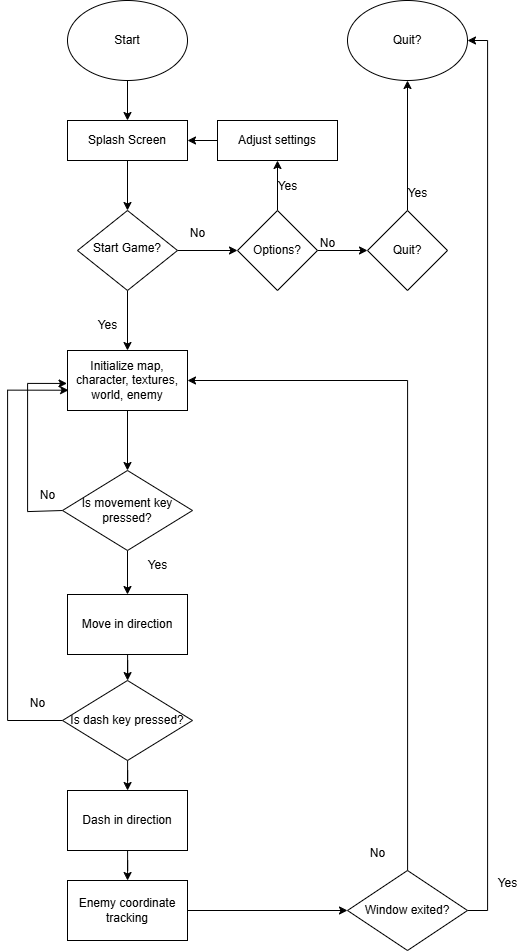

The diagram above was exported from draw.io. Its source (the exported page's mxGraphModel, read from the mxfile embedded in the PNG):
<mxGraphModel dx="2329" dy="2140" grid="1" gridSize="10" guides="1" tooltips="1" connect="1" arrows="1" fold="1" page="1" pageScale="1" pageWidth="827" pageHeight="1169" math="0" shadow="0">
  <root>
    <mxCell id="WIyWlLk6GJQsqaUBKTNV-0" />
    <mxCell id="WIyWlLk6GJQsqaUBKTNV-1" parent="WIyWlLk6GJQsqaUBKTNV-0" />
    <mxCell id="HnnykDfJQYAtTMZiOmgI-10" value="" style="edgeStyle=orthogonalEdgeStyle;rounded=0;orthogonalLoop=1;jettySize=auto;html=1;" edge="1" parent="WIyWlLk6GJQsqaUBKTNV-1" source="WIyWlLk6GJQsqaUBKTNV-3" target="WIyWlLk6GJQsqaUBKTNV-6">
      <mxGeometry relative="1" as="geometry" />
    </mxCell>
    <mxCell id="WIyWlLk6GJQsqaUBKTNV-3" value="Splash Screen" style="rounded=0;whiteSpace=wrap;html=1;fontSize=12;glass=0;strokeWidth=1;shadow=0;" parent="WIyWlLk6GJQsqaUBKTNV-1" vertex="1">
      <mxGeometry x="160" y="80" width="120" height="40" as="geometry" />
    </mxCell>
    <mxCell id="HnnykDfJQYAtTMZiOmgI-8" value="" style="edgeStyle=orthogonalEdgeStyle;rounded=0;orthogonalLoop=1;jettySize=auto;html=1;" edge="1" parent="WIyWlLk6GJQsqaUBKTNV-1" source="WIyWlLk6GJQsqaUBKTNV-6" target="HnnykDfJQYAtTMZiOmgI-4">
      <mxGeometry relative="1" as="geometry" />
    </mxCell>
    <mxCell id="HnnykDfJQYAtTMZiOmgI-16" value="" style="edgeStyle=orthogonalEdgeStyle;rounded=0;orthogonalLoop=1;jettySize=auto;html=1;" edge="1" parent="WIyWlLk6GJQsqaUBKTNV-1" source="WIyWlLk6GJQsqaUBKTNV-6" target="HnnykDfJQYAtTMZiOmgI-15">
      <mxGeometry relative="1" as="geometry" />
    </mxCell>
    <mxCell id="WIyWlLk6GJQsqaUBKTNV-6" value="Start Game?" style="rhombus;whiteSpace=wrap;html=1;shadow=0;fontFamily=Helvetica;fontSize=12;align=center;strokeWidth=1;spacing=6;spacingTop=-4;" parent="WIyWlLk6GJQsqaUBKTNV-1" vertex="1">
      <mxGeometry x="170" y="170" width="100" height="80" as="geometry" />
    </mxCell>
    <mxCell id="HnnykDfJQYAtTMZiOmgI-1" style="edgeStyle=orthogonalEdgeStyle;rounded=0;orthogonalLoop=1;jettySize=auto;html=1;entryX=0.5;entryY=0;entryDx=0;entryDy=0;" edge="1" parent="WIyWlLk6GJQsqaUBKTNV-1" source="HnnykDfJQYAtTMZiOmgI-0" target="WIyWlLk6GJQsqaUBKTNV-3">
      <mxGeometry relative="1" as="geometry" />
    </mxCell>
    <mxCell id="HnnykDfJQYAtTMZiOmgI-0" value="Start" style="ellipse;whiteSpace=wrap;html=1;" vertex="1" parent="WIyWlLk6GJQsqaUBKTNV-1">
      <mxGeometry x="160" y="-40" width="120" height="80" as="geometry" />
    </mxCell>
    <mxCell id="HnnykDfJQYAtTMZiOmgI-6" value="" style="edgeStyle=orthogonalEdgeStyle;rounded=0;orthogonalLoop=1;jettySize=auto;html=1;" edge="1" parent="WIyWlLk6GJQsqaUBKTNV-1" source="HnnykDfJQYAtTMZiOmgI-4" target="HnnykDfJQYAtTMZiOmgI-5">
      <mxGeometry relative="1" as="geometry" />
    </mxCell>
    <mxCell id="HnnykDfJQYAtTMZiOmgI-22" value="" style="edgeStyle=orthogonalEdgeStyle;rounded=0;orthogonalLoop=1;jettySize=auto;html=1;" edge="1" parent="WIyWlLk6GJQsqaUBKTNV-1" source="HnnykDfJQYAtTMZiOmgI-4" target="HnnykDfJQYAtTMZiOmgI-19">
      <mxGeometry relative="1" as="geometry" />
    </mxCell>
    <mxCell id="HnnykDfJQYAtTMZiOmgI-4" value="Options?" style="rhombus;whiteSpace=wrap;html=1;" vertex="1" parent="WIyWlLk6GJQsqaUBKTNV-1">
      <mxGeometry x="330" y="170" width="80" height="80" as="geometry" />
    </mxCell>
    <mxCell id="HnnykDfJQYAtTMZiOmgI-21" value="" style="edgeStyle=orthogonalEdgeStyle;rounded=0;orthogonalLoop=1;jettySize=auto;html=1;" edge="1" parent="WIyWlLk6GJQsqaUBKTNV-1" source="HnnykDfJQYAtTMZiOmgI-5" target="HnnykDfJQYAtTMZiOmgI-20">
      <mxGeometry relative="1" as="geometry" />
    </mxCell>
    <mxCell id="HnnykDfJQYAtTMZiOmgI-5" value="Quit?" style="rhombus;whiteSpace=wrap;html=1;" vertex="1" parent="WIyWlLk6GJQsqaUBKTNV-1">
      <mxGeometry x="460" y="170" width="80" height="80" as="geometry" />
    </mxCell>
    <mxCell id="HnnykDfJQYAtTMZiOmgI-7" value="No&lt;div&gt;&lt;br&gt;&lt;/div&gt;" style="text;html=1;align=center;verticalAlign=middle;resizable=0;points=[];autosize=1;strokeColor=none;fillColor=none;" vertex="1" parent="WIyWlLk6GJQsqaUBKTNV-1">
      <mxGeometry x="400" y="190" width="40" height="40" as="geometry" />
    </mxCell>
    <mxCell id="HnnykDfJQYAtTMZiOmgI-9" value="No" style="text;html=1;align=center;verticalAlign=middle;resizable=0;points=[];autosize=1;strokeColor=none;fillColor=none;" vertex="1" parent="WIyWlLk6GJQsqaUBKTNV-1">
      <mxGeometry x="270" y="178" width="40" height="30" as="geometry" />
    </mxCell>
    <mxCell id="HnnykDfJQYAtTMZiOmgI-13" value="Yes" style="text;html=1;align=center;verticalAlign=middle;resizable=0;points=[];autosize=1;strokeColor=none;fillColor=none;" vertex="1" parent="WIyWlLk6GJQsqaUBKTNV-1">
      <mxGeometry x="490" y="138" width="40" height="30" as="geometry" />
    </mxCell>
    <mxCell id="HnnykDfJQYAtTMZiOmgI-27" value="" style="edgeStyle=orthogonalEdgeStyle;rounded=0;orthogonalLoop=1;jettySize=auto;html=1;" edge="1" parent="WIyWlLk6GJQsqaUBKTNV-1" source="HnnykDfJQYAtTMZiOmgI-15" target="HnnykDfJQYAtTMZiOmgI-26">
      <mxGeometry relative="1" as="geometry" />
    </mxCell>
    <mxCell id="HnnykDfJQYAtTMZiOmgI-15" value="Initialize map, character, textures, world, enemy" style="rounded=0;whiteSpace=wrap;html=1;" vertex="1" parent="WIyWlLk6GJQsqaUBKTNV-1">
      <mxGeometry x="160" y="310" width="120" height="60" as="geometry" />
    </mxCell>
    <mxCell id="HnnykDfJQYAtTMZiOmgI-17" value="Yes" style="text;html=1;align=center;verticalAlign=middle;resizable=0;points=[];autosize=1;strokeColor=none;fillColor=none;" vertex="1" parent="WIyWlLk6GJQsqaUBKTNV-1">
      <mxGeometry x="180" y="270" width="40" height="30" as="geometry" />
    </mxCell>
    <mxCell id="HnnykDfJQYAtTMZiOmgI-25" style="edgeStyle=orthogonalEdgeStyle;rounded=0;orthogonalLoop=1;jettySize=auto;html=1;" edge="1" parent="WIyWlLk6GJQsqaUBKTNV-1" source="HnnykDfJQYAtTMZiOmgI-19" target="WIyWlLk6GJQsqaUBKTNV-3">
      <mxGeometry relative="1" as="geometry" />
    </mxCell>
    <mxCell id="HnnykDfJQYAtTMZiOmgI-19" value="Adjust settings" style="rounded=0;whiteSpace=wrap;html=1;" vertex="1" parent="WIyWlLk6GJQsqaUBKTNV-1">
      <mxGeometry x="310" y="80" width="120" height="40" as="geometry" />
    </mxCell>
    <mxCell id="HnnykDfJQYAtTMZiOmgI-20" value="Quit?" style="ellipse;whiteSpace=wrap;html=1;" vertex="1" parent="WIyWlLk6GJQsqaUBKTNV-1">
      <mxGeometry x="440" y="-40" width="120" height="80" as="geometry" />
    </mxCell>
    <mxCell id="HnnykDfJQYAtTMZiOmgI-23" value="Yes&lt;div&gt;&lt;br&gt;&lt;/div&gt;" style="text;html=1;align=center;verticalAlign=middle;resizable=0;points=[];autosize=1;strokeColor=none;fillColor=none;" vertex="1" parent="WIyWlLk6GJQsqaUBKTNV-1">
      <mxGeometry x="360" y="133" width="40" height="40" as="geometry" />
    </mxCell>
    <mxCell id="HnnykDfJQYAtTMZiOmgI-29" value="" style="edgeStyle=orthogonalEdgeStyle;rounded=0;orthogonalLoop=1;jettySize=auto;html=1;" edge="1" parent="WIyWlLk6GJQsqaUBKTNV-1" source="HnnykDfJQYAtTMZiOmgI-26" target="HnnykDfJQYAtTMZiOmgI-28">
      <mxGeometry relative="1" as="geometry" />
    </mxCell>
    <mxCell id="HnnykDfJQYAtTMZiOmgI-32" value="" style="edgeStyle=orthogonalEdgeStyle;rounded=0;orthogonalLoop=1;jettySize=auto;html=1;entryX=-0.004;entryY=0.549;entryDx=0;entryDy=0;entryPerimeter=0;" edge="1" parent="WIyWlLk6GJQsqaUBKTNV-1" target="HnnykDfJQYAtTMZiOmgI-15">
      <mxGeometry relative="1" as="geometry">
        <mxPoint x="155.00006172839548" y="470.01234567901247" as="sourcePoint" />
        <mxPoint x="119.97999999999999" y="340" as="targetPoint" />
        <Array as="points">
          <mxPoint x="120" y="471" />
          <mxPoint x="120" y="343" />
        </Array>
      </mxGeometry>
    </mxCell>
    <mxCell id="HnnykDfJQYAtTMZiOmgI-26" value="Is movement key pressed?" style="rhombus;whiteSpace=wrap;html=1;" vertex="1" parent="WIyWlLk6GJQsqaUBKTNV-1">
      <mxGeometry x="155" y="430" width="130" height="80" as="geometry" />
    </mxCell>
    <mxCell id="HnnykDfJQYAtTMZiOmgI-40" value="" style="edgeStyle=orthogonalEdgeStyle;rounded=0;orthogonalLoop=1;jettySize=auto;html=1;" edge="1" parent="WIyWlLk6GJQsqaUBKTNV-1" source="HnnykDfJQYAtTMZiOmgI-28" target="HnnykDfJQYAtTMZiOmgI-39">
      <mxGeometry relative="1" as="geometry" />
    </mxCell>
    <mxCell id="HnnykDfJQYAtTMZiOmgI-28" value="Move in direction" style="rounded=0;whiteSpace=wrap;html=1;" vertex="1" parent="WIyWlLk6GJQsqaUBKTNV-1">
      <mxGeometry x="160" y="554" width="120" height="60" as="geometry" />
    </mxCell>
    <mxCell id="HnnykDfJQYAtTMZiOmgI-34" value="No" style="text;html=1;align=center;verticalAlign=middle;resizable=0;points=[];autosize=1;strokeColor=none;fillColor=none;" vertex="1" parent="WIyWlLk6GJQsqaUBKTNV-1">
      <mxGeometry x="120" y="440" width="40" height="30" as="geometry" />
    </mxCell>
    <mxCell id="HnnykDfJQYAtTMZiOmgI-35" value="Yes" style="text;html=1;align=center;verticalAlign=middle;resizable=0;points=[];autosize=1;strokeColor=none;fillColor=none;" vertex="1" parent="WIyWlLk6GJQsqaUBKTNV-1">
      <mxGeometry x="230" y="510" width="40" height="30" as="geometry" />
    </mxCell>
    <mxCell id="HnnykDfJQYAtTMZiOmgI-51" value="" style="edgeStyle=orthogonalEdgeStyle;rounded=0;orthogonalLoop=1;jettySize=auto;html=1;" edge="1" parent="WIyWlLk6GJQsqaUBKTNV-1" source="HnnykDfJQYAtTMZiOmgI-36" target="HnnykDfJQYAtTMZiOmgI-49">
      <mxGeometry relative="1" as="geometry" />
    </mxCell>
    <mxCell id="HnnykDfJQYAtTMZiOmgI-36" value="Enemy coordinate tracking" style="whiteSpace=wrap;html=1;rounded=0;" vertex="1" parent="WIyWlLk6GJQsqaUBKTNV-1">
      <mxGeometry x="160" y="840" width="120" height="60" as="geometry" />
    </mxCell>
    <mxCell id="HnnykDfJQYAtTMZiOmgI-42" value="" style="edgeStyle=orthogonalEdgeStyle;rounded=0;orthogonalLoop=1;jettySize=auto;html=1;" edge="1" parent="WIyWlLk6GJQsqaUBKTNV-1" source="HnnykDfJQYAtTMZiOmgI-39" target="HnnykDfJQYAtTMZiOmgI-41">
      <mxGeometry relative="1" as="geometry" />
    </mxCell>
    <mxCell id="HnnykDfJQYAtTMZiOmgI-47" value="" style="edgeStyle=orthogonalEdgeStyle;rounded=0;orthogonalLoop=1;jettySize=auto;html=1;entryX=0.009;entryY=0.662;entryDx=0;entryDy=0;entryPerimeter=0;" edge="1" parent="WIyWlLk6GJQsqaUBKTNV-1" source="HnnykDfJQYAtTMZiOmgI-39" target="HnnykDfJQYAtTMZiOmgI-15">
      <mxGeometry relative="1" as="geometry">
        <mxPoint x="120" y="350" as="targetPoint" />
        <Array as="points">
          <mxPoint x="100" y="680" />
          <mxPoint x="100" y="350" />
        </Array>
      </mxGeometry>
    </mxCell>
    <mxCell id="HnnykDfJQYAtTMZiOmgI-39" value="Is dash key pressed?" style="rhombus;whiteSpace=wrap;html=1;rounded=0;" vertex="1" parent="WIyWlLk6GJQsqaUBKTNV-1">
      <mxGeometry x="155" y="640" width="130" height="80" as="geometry" />
    </mxCell>
    <mxCell id="HnnykDfJQYAtTMZiOmgI-45" value="" style="edgeStyle=orthogonalEdgeStyle;rounded=0;orthogonalLoop=1;jettySize=auto;html=1;" edge="1" parent="WIyWlLk6GJQsqaUBKTNV-1" source="HnnykDfJQYAtTMZiOmgI-41" target="HnnykDfJQYAtTMZiOmgI-36">
      <mxGeometry relative="1" as="geometry" />
    </mxCell>
    <mxCell id="HnnykDfJQYAtTMZiOmgI-41" value="Dash in direction" style="whiteSpace=wrap;html=1;rounded=0;" vertex="1" parent="WIyWlLk6GJQsqaUBKTNV-1">
      <mxGeometry x="160" y="750" width="120" height="60" as="geometry" />
    </mxCell>
    <mxCell id="HnnykDfJQYAtTMZiOmgI-48" value="No" style="text;html=1;align=center;verticalAlign=middle;resizable=0;points=[];autosize=1;strokeColor=none;fillColor=none;" vertex="1" parent="WIyWlLk6GJQsqaUBKTNV-1">
      <mxGeometry x="110" y="648" width="40" height="30" as="geometry" />
    </mxCell>
    <mxCell id="HnnykDfJQYAtTMZiOmgI-52" style="edgeStyle=orthogonalEdgeStyle;rounded=0;orthogonalLoop=1;jettySize=auto;html=1;entryX=1;entryY=0.5;entryDx=0;entryDy=0;" edge="1" parent="WIyWlLk6GJQsqaUBKTNV-1" source="HnnykDfJQYAtTMZiOmgI-49" target="HnnykDfJQYAtTMZiOmgI-20">
      <mxGeometry relative="1" as="geometry">
        <Array as="points">
          <mxPoint x="580" y="870" />
          <mxPoint x="580" />
        </Array>
      </mxGeometry>
    </mxCell>
    <mxCell id="HnnykDfJQYAtTMZiOmgI-53" style="edgeStyle=orthogonalEdgeStyle;rounded=0;orthogonalLoop=1;jettySize=auto;html=1;entryX=1;entryY=0.5;entryDx=0;entryDy=0;" edge="1" parent="WIyWlLk6GJQsqaUBKTNV-1" source="HnnykDfJQYAtTMZiOmgI-49" target="HnnykDfJQYAtTMZiOmgI-15">
      <mxGeometry relative="1" as="geometry">
        <Array as="points">
          <mxPoint x="500" y="340" />
        </Array>
      </mxGeometry>
    </mxCell>
    <mxCell id="HnnykDfJQYAtTMZiOmgI-49" value="Window exited?" style="rhombus;whiteSpace=wrap;html=1;" vertex="1" parent="WIyWlLk6GJQsqaUBKTNV-1">
      <mxGeometry x="440" y="830" width="120" height="80" as="geometry" />
    </mxCell>
    <mxCell id="HnnykDfJQYAtTMZiOmgI-54" value="No" style="text;html=1;align=center;verticalAlign=middle;resizable=0;points=[];autosize=1;strokeColor=none;fillColor=none;" vertex="1" parent="WIyWlLk6GJQsqaUBKTNV-1">
      <mxGeometry x="450" y="798" width="40" height="30" as="geometry" />
    </mxCell>
    <mxCell id="HnnykDfJQYAtTMZiOmgI-55" value="Yes" style="text;html=1;align=center;verticalAlign=middle;resizable=0;points=[];autosize=1;strokeColor=none;fillColor=none;" vertex="1" parent="WIyWlLk6GJQsqaUBKTNV-1">
      <mxGeometry x="580" y="828" width="40" height="30" as="geometry" />
    </mxCell>
  </root>
</mxGraphModel>